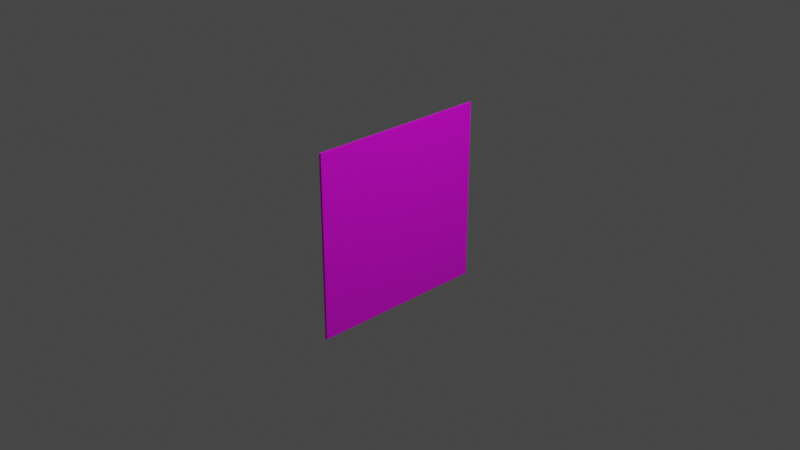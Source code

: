# Source: untitled.blend  (saved by Blender 2.82.7; exported with 4.5.12 LTS)
import bpy
from mathutils import Matrix  # noqa: F401  (used for matrix-valued properties, if any)

bpy.ops.wm.read_factory_settings(use_empty=True)
scene = bpy.context.scene
scene.name = 'Scene'

# ---- collections
col_collection = bpy.data.collections.new('Collection'); scene.collection.children.link(col_collection)

# ---- images (referenced by path relative to the original .blend; pixels are not part of the script)
import os
ASSET_DIR = os.environ.get("B2B_ASSET_DIR", "")  # directory of the original .blend (textures are referenced by path, not embedded)
HERE = os.path.dirname(os.path.abspath(__file__))  # packed textures are extracted next to this script under _unpacked/

def load_image(name, relpath, width, height, colorspace="sRGB"):
    """Load a texture the original file referenced (path relative to the .blend, or extracted next to this script)."""
    p = next((c for c in (os.path.join(HERE, relpath), os.path.join(ASSET_DIR, relpath)) if relpath and os.path.exists(c)), "")
    if p:
        img = bpy.data.images.load(p, check_existing=True)
        img.name = name
    else:  # same state as the original file: an image datablock whose file is absent (Cycles renders it pink)
        img = bpy.data.images.new(name, width, height)
        img.source = "FILE"
        img.filepath = "//" + (relpath or name)
    img.colorspace_settings.name = colorspace
    return img
img_liz_png = load_image('liz.png', 'liz.png', 1024, 1024, 'sRGB')

# ---- materials (node trees are filled in below, after node groups)
mat_material = bpy.data.materials.new('Material')
mat_material.alpha_threshold = 0.0
mat_material.use_transparent_shadow = False
mat_material.line_color = (0.0, 0.0, 0.0, 1.0)

# ---- material node trees
mat_material.use_nodes = True; mat_material.node_tree.nodes.clear()
_N = mat_material.node_tree.nodes; _L = mat_material.node_tree.links
n0 = _N.new('ShaderNodeOutputMaterial'); n0.name = 'Material Output'; n0.location = (300, 300)
n1 = _N.new('ShaderNodeBsdfPrincipled'); n1.name = 'Principled BSDF'; n1.location = (10, 300)
n1.distribution = 'GGX'
n1.subsurface_method = 'BURLEY'
n1.inputs[2].default_value = 0.4
n1.inputs[3].default_value = 1.45
n1.inputs[27].default_value = (0.0, 0.0, 0.0, 1.0)
n1.inputs[28].default_value = 1.0
n2 = _N.new('ShaderNodeTexImage'); n2.name = 'Image Texture'; n2.location = (-280, 280)
n2.image = img_liz_png
_L.new(n1.outputs[0], n0.inputs[0])
_L.new(n2.outputs[0], n1.inputs[0])
n0.is_active_output = True

# ---- world
world_world = bpy.data.worlds.new('World'); scene.world = world_world
world_world.use_nodes = True; world_world.node_tree.nodes.clear()
_N = world_world.node_tree.nodes; _L = world_world.node_tree.links
n0 = _N.new('ShaderNodeOutputWorld'); n0.name = 'World Output'; n0.location = (300, 300)
n1 = _N.new('ShaderNodeBackground'); n1.name = 'Background'; n1.location = (10, 300)
n1.inputs[0].default_value = (0.05088, 0.05088, 0.05088, 1.0)
_L.new(n1.outputs[0], n0.inputs[0])
n0.is_active_output = True
world_world.color = (0.05088, 0.05088, 0.05088)
world_world.use_sun_shadow = False
world_world.sun_shadow_jitter_overblur = 0.0

# ---- cameras
cam_camera = bpy.data.cameras.new('Camera')
cam_camera.clip_end = 100.0
cam_camera.ortho_scale = 7.314

# ---- lights
light_light = bpy.data.lights.new('Light', 'POINT')
light_light.transmission_factor = 0.0
light_light.energy = 1000.0
light_light.shadow_soft_size = 0.1
light_light.shadow_maximum_resolution = 0.006
light_light.use_absolute_resolution = True

# ---- meshes
me_cube = bpy.data.meshes.new('Cube')
me_cube.from_pydata([(1.0, 1.0, 1.0), (1.0, 1.0, -1.0), (1.0, -1.0, 1.0), (1.0, -1.0, -1.0), (-1.0, 1.0, 1.0), (-1.0, 1.0, -1.0), (-1.0, -1.0, 1.0), (-1.0, -1.0, -1.0)], [], [(0, 4, 6, 2), (3, 2, 6, 7), (7, 6, 4, 5), (5, 1, 3, 7), (1, 0, 2, 3), (5, 4, 0, 1)])
_uv = me_cube.uv_layers.new(name='UVMap')
_uv.uv.foreach_set('vector', [0.04879, 0.8049, 0.1788, 0.8616, 0.1064, 0.9836, 0.03177, 0.909, 0.1747, 0.8487, 0.1747, 0.9794, 0.04406, 0.9794, 0.04406, 0.8487, 0.0, -2.98e-08, 0.0, 1.0, 1.0, 1.0, 1.0, 0.0, 0.1251, 0.961, 0.03117, 0.961, 0.03117, 0.8671, 0.1251, 0.8671, 1.0, 0.0, 1.0, 1.0, 0.0, 1.0, 0.0, 0.0, 0.0365, 0.892, 0.1041, 0.892, 0.1041, 0.9596, 0.0365, 0.9596])
_ca = me_cube.color_attributes.new('Col', 'BYTE_COLOR', 'CORNER')
_ca.data.foreach_set('color', [1.0, 1.0, 1.0, 1.0, 1.0, 1.0, 1.0, 1.0, 1.0, 1.0, 1.0, 1.0, 1.0, 1.0, 1.0, 1.0, 1.0, 1.0, 1.0, 1.0, 1.0, 1.0, 1.0, 1.0, 1.0, 1.0, 1.0, 1.0, 1.0, 1.0, 1.0, 1.0, 1.0, 1.0, 1.0, 1.0, 1.0, 1.0, 1.0, 1.0, 1.0, 1.0, 1.0, 1.0, 1.0, 1.0, 1.0, 1.0, 1.0, 1.0, 1.0, 1.0, 1.0, 1.0, 1.0, 1.0, 1.0, 1.0, 1.0, 1.0, 1.0, 1.0, 1.0, 1.0, 1.0, 1.0, 1.0, 1.0, 1.0, 1.0, 1.0, 1.0, 1.0, 1.0, 1.0, 1.0, 1.0, 1.0, 1.0, 1.0, 1.0, 1.0, 1.0, 1.0, 1.0, 1.0, 1.0, 1.0, 1.0, 1.0, 1.0, 1.0, 1.0, 1.0, 1.0, 1.0])
me_cube.materials.append(mat_material)
me_cube.use_remesh_preserve_volume = False
me_cube.use_remesh_preserve_attributes = False
me_cube.use_mirror_vertex_groups = False
me_cube.update()

# ---- objects
ob_cube = bpy.data.objects.new('Cube', me_cube)
ob_light = bpy.data.objects.new('Light', light_light)
ob_camera = bpy.data.objects.new('Camera', cam_camera)

# ---- transforms, parenting, visibility, modifiers, constraints
ob_cube.location = (0.0, 0.0, 0.0)
ob_cube.scale = (0.01397, 1.0, 1.0)
ob_cube.lock_rotations_4d = False
ob_cube.empty_display_type = 'ARROWS'
ob_cube.lineart.crease_threshold = 0.0
ob_light.location = (4.076, 1.005, 5.904)
ob_light.rotation_euler = (0.6503, 0.05522, 1.866)
ob_light.lock_rotations_4d = False
ob_light.empty_display_type = 'ARROWS'
ob_light.color = (0.0, 0.0, 0.0, 0.0)
ob_light.lineart.crease_threshold = 0.0
ob_camera.location = (7.359, -6.926, 4.958)
ob_camera.rotation_euler = (1.109, 0.0, 0.8149)
ob_camera.lock_rotations_4d = False
ob_camera.empty_display_type = 'ARROWS'
ob_camera.color = (0.0, 0.0, 0.0, 0.0)
ob_camera.display_type = 'WIRE'
ob_camera.lineart.crease_threshold = 0.0

# ---- collection membership
col_collection.objects.link(ob_cube)
col_collection.objects.link(ob_light)
col_collection.objects.link(ob_camera)

# ---- scene / render settings (as saved in the file)
scene.camera = ob_camera
scene.frame_start = 1; scene.frame_end = 250; scene.frame_set(66)
scene.render.engine = 'BLENDER_EEVEE_NEXT'
scene.cycles.use_denoising = False
scene.cycles.samples = 128
scene.cycles.sampling_pattern = 'TABULATED_SOBOL'
scene.cycles.use_adaptive_sampling = False
scene.cycles.use_light_tree = False
scene.view_settings.view_transform = 'Filmic'
bpy.context.view_layer.update()
